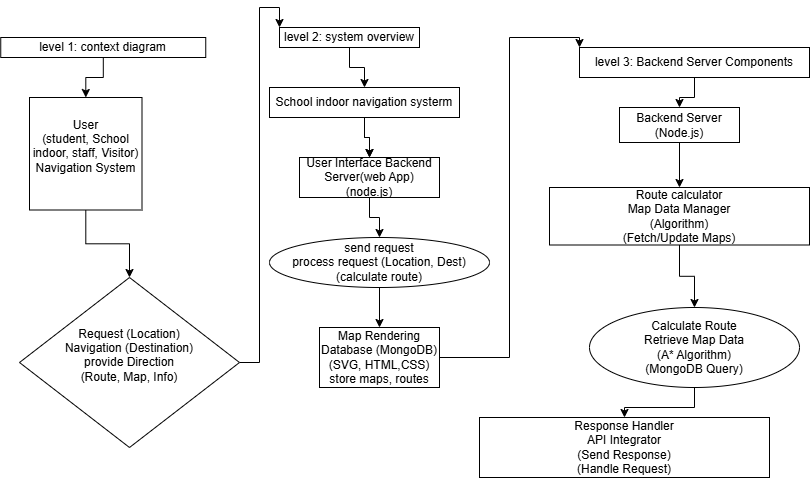

The diagram above was exported from draw.io. Its source (the exported page's mxGraphModel, read from the mxfile embedded in the PNG):
<mxGraphModel dx="872" dy="465" grid="1" gridSize="10" guides="1" tooltips="1" connect="1" arrows="1" fold="1" page="1" pageScale="1" pageWidth="850" pageHeight="1100" math="0" shadow="0">
  <root>
    <mxCell id="0" />
    <mxCell id="1" parent="0" />
    <mxCell id="uqegfY887lJ9D1S7F6ey-43" edge="1" parent="1" source="uqegfY887lJ9D1S7F6ey-1" style="edgeStyle=orthogonalEdgeStyle;rounded=0;orthogonalLoop=1;jettySize=auto;html=1;" target="uqegfY887lJ9D1S7F6ey-42" value="">
      <mxGeometry relative="1" as="geometry" />
    </mxCell>
    <mxCell id="uqegfY887lJ9D1S7F6ey-1" parent="1" style="whiteSpace=wrap;html=1;aspect=fixed;" value="User (student,&lt;span style=&quot;background-color: transparent; color: light-dark(rgb(0, 0, 0), rgb(255, 255, 255));&quot;&gt;&amp;nbsp;School indoor, staff, Visitor)&lt;/span&gt;&lt;div&gt;Navigation System&lt;br&gt;&lt;div&gt;&lt;div&gt;&lt;br&gt;&lt;/div&gt;&lt;/div&gt;&lt;/div&gt;" vertex="1">
      <mxGeometry height="112.5" width="112.5" x="50" y="100" as="geometry" />
    </mxCell>
    <mxCell id="uqegfY887lJ9D1S7F6ey-13" edge="1" parent="1" source="uqegfY887lJ9D1S7F6ey-5" style="edgeStyle=orthogonalEdgeStyle;rounded=0;orthogonalLoop=1;jettySize=auto;html=1;" target="uqegfY887lJ9D1S7F6ey-1" value="">
      <mxGeometry relative="1" as="geometry" />
    </mxCell>
    <mxCell id="uqegfY887lJ9D1S7F6ey-5" parent="1" style="rounded=0;whiteSpace=wrap;html=1;" value="level 1: context diagram" vertex="1">
      <mxGeometry height="20" width="205" x="21.25" y="40" as="geometry" />
    </mxCell>
    <mxCell id="uqegfY887lJ9D1S7F6ey-18" edge="1" parent="1" source="uqegfY887lJ9D1S7F6ey-7" style="edgeStyle=orthogonalEdgeStyle;rounded=0;orthogonalLoop=1;jettySize=auto;html=1;" target="uqegfY887lJ9D1S7F6ey-8" value="">
      <mxGeometry relative="1" as="geometry" />
    </mxCell>
    <mxCell id="uqegfY887lJ9D1S7F6ey-6" parent="1" style="rounded=0;whiteSpace=wrap;html=1;" value="level 2: system overview" vertex="1">
      <mxGeometry height="20" width="140" x="300" y="30" as="geometry" />
    </mxCell>
    <mxCell id="uqegfY887lJ9D1S7F6ey-12" edge="1" parent="1" source="uqegfY887lJ9D1S7F6ey-7" style="edgeStyle=orthogonalEdgeStyle;rounded=0;orthogonalLoop=1;jettySize=auto;html=1;" target="uqegfY887lJ9D1S7F6ey-8" value="">
      <mxGeometry relative="1" as="geometry" />
    </mxCell>
    <mxCell id="uqegfY887lJ9D1S7F6ey-22" edge="1" parent="1" source="uqegfY887lJ9D1S7F6ey-8" style="edgeStyle=orthogonalEdgeStyle;rounded=0;orthogonalLoop=1;jettySize=auto;html=1;" target="uqegfY887lJ9D1S7F6ey-19" value="">
      <mxGeometry relative="1" as="geometry" />
    </mxCell>
    <mxCell id="uqegfY887lJ9D1S7F6ey-8" parent="1" style="rounded=0;whiteSpace=wrap;html=1;" value="User Interface Backend Server(web App) (node.js)" vertex="1">
      <mxGeometry height="40" width="140" x="320" y="160" as="geometry" />
    </mxCell>
    <mxCell id="uqegfY887lJ9D1S7F6ey-39" edge="1" parent="1" source="uqegfY887lJ9D1S7F6ey-9" style="edgeStyle=orthogonalEdgeStyle;rounded=0;orthogonalLoop=1;jettySize=auto;html=1;entryX=0;entryY=0;entryDx=0;entryDy=0;" target="uqegfY887lJ9D1S7F6ey-25">
      <mxGeometry relative="1" as="geometry">
        <Array as="points">
          <mxPoint x="530" y="360" />
          <mxPoint x="530" y="40" />
          <mxPoint x="600" y="40" />
        </Array>
      </mxGeometry>
    </mxCell>
    <mxCell id="uqegfY887lJ9D1S7F6ey-9" parent="1" style="whiteSpace=wrap;html=1;rounded=0;direction=west;" value="Map Rendering&lt;div&gt;Database (MongoDB)&lt;/div&gt;&lt;div&gt;(SVG, HTML,CSS)&lt;/div&gt;&lt;div&gt;store maps, routes&lt;/div&gt;" vertex="1">
      <mxGeometry height="60" width="120" x="340" y="330" as="geometry" />
    </mxCell>
    <mxCell id="uqegfY887lJ9D1S7F6ey-23" edge="1" parent="1" source="uqegfY887lJ9D1S7F6ey-19" style="edgeStyle=orthogonalEdgeStyle;rounded=0;orthogonalLoop=1;jettySize=auto;html=1;" target="uqegfY887lJ9D1S7F6ey-9" value="">
      <mxGeometry relative="1" as="geometry" />
    </mxCell>
    <mxCell id="uqegfY887lJ9D1S7F6ey-19" parent="1" style="ellipse;whiteSpace=wrap;html=1;" value="send request&lt;div&gt;process request (Location, Dest)&lt;/div&gt;&lt;div&gt;(calculate route)&lt;/div&gt;" vertex="1">
      <mxGeometry height="50" width="220" x="290" y="240" as="geometry" />
    </mxCell>
    <mxCell id="uqegfY887lJ9D1S7F6ey-24" edge="1" parent="1" source="uqegfY887lJ9D1S7F6ey-6" style="edgeStyle=orthogonalEdgeStyle;rounded=0;orthogonalLoop=1;jettySize=auto;html=1;" target="uqegfY887lJ9D1S7F6ey-7" value="">
      <mxGeometry relative="1" as="geometry">
        <mxPoint x="370" y="30" as="sourcePoint" />
        <mxPoint x="390" y="120" as="targetPoint" />
      </mxGeometry>
    </mxCell>
    <mxCell id="uqegfY887lJ9D1S7F6ey-7" parent="1" style="rounded=0;whiteSpace=wrap;html=1;" value="School indoor navigation systerm" vertex="1">
      <mxGeometry height="30" width="190" x="290" y="90" as="geometry" />
    </mxCell>
    <mxCell id="uqegfY887lJ9D1S7F6ey-28" edge="1" parent="1" source="uqegfY887lJ9D1S7F6ey-25" style="edgeStyle=orthogonalEdgeStyle;rounded=0;orthogonalLoop=1;jettySize=auto;html=1;" target="uqegfY887lJ9D1S7F6ey-27" value="">
      <mxGeometry relative="1" as="geometry" />
    </mxCell>
    <mxCell id="uqegfY887lJ9D1S7F6ey-25" parent="1" style="rounded=0;whiteSpace=wrap;html=1;" value="level 3: Backend Server Components" vertex="1">
      <mxGeometry height="30" width="230" x="600" y="50" as="geometry" />
    </mxCell>
    <mxCell id="uqegfY887lJ9D1S7F6ey-30" edge="1" parent="1" source="uqegfY887lJ9D1S7F6ey-27" style="edgeStyle=orthogonalEdgeStyle;rounded=0;orthogonalLoop=1;jettySize=auto;html=1;" target="uqegfY887lJ9D1S7F6ey-29" value="">
      <mxGeometry relative="1" as="geometry" />
    </mxCell>
    <mxCell id="uqegfY887lJ9D1S7F6ey-27" parent="1" style="whiteSpace=wrap;html=1;rounded=0;" value="Backend Server (Node.js)" vertex="1">
      <mxGeometry height="35" width="120" x="640" y="110" as="geometry" />
    </mxCell>
    <mxCell id="uqegfY887lJ9D1S7F6ey-36" edge="1" parent="1" source="uqegfY887lJ9D1S7F6ey-29" style="edgeStyle=orthogonalEdgeStyle;rounded=0;orthogonalLoop=1;jettySize=auto;html=1;" target="uqegfY887lJ9D1S7F6ey-35" value="">
      <mxGeometry relative="1" as="geometry" />
    </mxCell>
    <mxCell id="uqegfY887lJ9D1S7F6ey-29" parent="1" style="whiteSpace=wrap;html=1;rounded=0;" value="Route calculator&lt;div&gt;Map Data Manager&lt;/div&gt;&lt;div&gt;(Algorithm)&lt;/div&gt;&lt;div&gt;(Fetch/Update Maps)&lt;/div&gt;" vertex="1">
      <mxGeometry height="57.5" width="260" x="570" y="190" as="geometry" />
    </mxCell>
    <mxCell id="uqegfY887lJ9D1S7F6ey-38" edge="1" parent="1" source="uqegfY887lJ9D1S7F6ey-35" style="edgeStyle=orthogonalEdgeStyle;rounded=0;orthogonalLoop=1;jettySize=auto;html=1;" target="uqegfY887lJ9D1S7F6ey-37" value="">
      <mxGeometry relative="1" as="geometry" />
    </mxCell>
    <mxCell id="uqegfY887lJ9D1S7F6ey-35" parent="1" style="ellipse;whiteSpace=wrap;html=1;rounded=0;" value="Calculate Route&lt;div&gt;Retrieve Map Data&lt;/div&gt;&lt;div&gt;(A* Algorithm)&lt;/div&gt;&lt;div&gt;(MongoDB Query)&lt;/div&gt;" vertex="1">
      <mxGeometry height="80" width="210" x="610" y="310" as="geometry" />
    </mxCell>
    <mxCell id="uqegfY887lJ9D1S7F6ey-37" parent="1" style="whiteSpace=wrap;html=1;rounded=0;" value="Response Handler&lt;div&gt;API Integrator&lt;/div&gt;&lt;div&gt;(Send Response)&lt;/div&gt;&lt;div&gt;(Handle Request)&lt;/div&gt;" vertex="1">
      <mxGeometry height="60" width="290" x="500" y="420" as="geometry" />
    </mxCell>
    <mxCell id="uqegfY887lJ9D1S7F6ey-44" edge="1" parent="1" source="uqegfY887lJ9D1S7F6ey-42" style="edgeStyle=orthogonalEdgeStyle;rounded=0;orthogonalLoop=1;jettySize=auto;html=1;entryX=0;entryY=0;entryDx=0;entryDy=0;" target="uqegfY887lJ9D1S7F6ey-6">
      <mxGeometry relative="1" as="geometry" />
    </mxCell>
    <mxCell id="uqegfY887lJ9D1S7F6ey-42" parent="1" style="rhombus;whiteSpace=wrap;html=1;" value="Request (Location)&lt;div&gt;Navigation&amp;nbsp;&lt;span style=&quot;background-color: transparent; color: light-dark(rgb(0, 0, 0), rgb(255, 255, 255));&quot;&gt;(Destination)&lt;/span&gt;&lt;/div&gt;&lt;div&gt;provide Direction&lt;/div&gt;&lt;div&gt;(Route, Map, Info)&lt;br&gt;&lt;div&gt;&lt;br&gt;&lt;/div&gt;&lt;/div&gt;" vertex="1">
      <mxGeometry height="170" width="220" x="40" y="280" as="geometry" />
    </mxCell>
  </root>
</mxGraphModel>